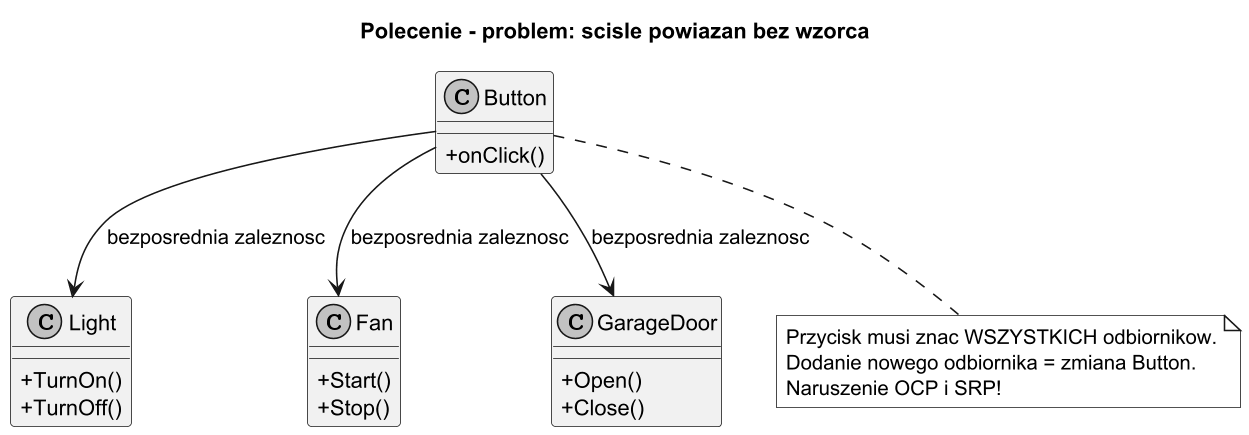

The diagram above was rendered by PlantUML. Its source (embedded in the PNG):
@startuml command_problem
title Polecenie - problem: scisle powiazan bez wzorca

skinparam monochrome true
skinparam dpi 150
skinparam classAttributeIconSize 0

class Button {
    + onClick()
}

class Light {
    + TurnOn()
    + TurnOff()
}

class Fan {
    + Start()
    + Stop()
}

class GarageDoor {
    + Open()
    + Close()
}

Button --> Light : bezposrednia zaleznosc
Button --> Fan : bezposrednia zaleznosc
Button --> GarageDoor : bezposrednia zaleznosc

note bottom of Button
  Przycisk musi znac WSZYSTKICH odbiornikow.
  Dodanie nowego odbiornika = zmiana Button.
  Naruszenie OCP i SRP!
end note

@enduml